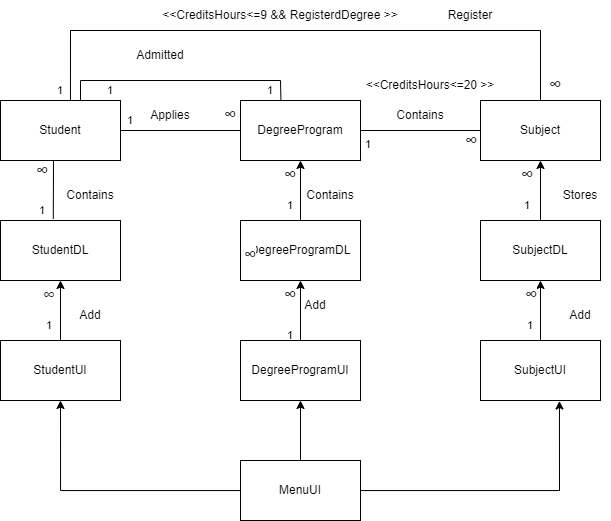

The diagram above was exported from draw.io. Its source (the exported page's mxGraphModel, read from the mxfile embedded in the PNG):
<mxGraphModel dx="1093" dy="515" grid="1" gridSize="10" guides="1" tooltips="1" connect="1" arrows="1" fold="1" page="1" pageScale="1" pageWidth="850" pageHeight="1100" math="0" shadow="0">
  <root>
    <mxCell id="0" />
    <mxCell id="1" parent="0" />
    <mxCell id="NAoNlImivVHsUcVjtqk9-50" value="" style="edgeStyle=orthogonalEdgeStyle;rounded=0;orthogonalLoop=1;jettySize=auto;html=1;entryX=0.658;entryY=1.008;entryDx=0;entryDy=0;entryPerimeter=0;" edge="1" parent="1" source="NAoNlImivVHsUcVjtqk9-2" target="NAoNlImivVHsUcVjtqk9-11">
      <mxGeometry relative="1" as="geometry">
        <mxPoint x="650" y="510" as="targetPoint" />
      </mxGeometry>
    </mxCell>
    <mxCell id="NAoNlImivVHsUcVjtqk9-51" value="" style="edgeStyle=orthogonalEdgeStyle;rounded=0;orthogonalLoop=1;jettySize=auto;html=1;" edge="1" parent="1" source="NAoNlImivVHsUcVjtqk9-2" target="NAoNlImivVHsUcVjtqk9-8">
      <mxGeometry relative="1" as="geometry" />
    </mxCell>
    <mxCell id="NAoNlImivVHsUcVjtqk9-52" style="edgeStyle=orthogonalEdgeStyle;rounded=0;orthogonalLoop=1;jettySize=auto;html=1;entryX=0.5;entryY=1;entryDx=0;entryDy=0;" edge="1" parent="1" source="NAoNlImivVHsUcVjtqk9-2" target="NAoNlImivVHsUcVjtqk9-5">
      <mxGeometry relative="1" as="geometry">
        <mxPoint x="140" y="510" as="targetPoint" />
      </mxGeometry>
    </mxCell>
    <mxCell id="NAoNlImivVHsUcVjtqk9-2" value="MenuUI" style="rounded=0;whiteSpace=wrap;html=1;" vertex="1" parent="1">
      <mxGeometry x="320" y="480" width="120" height="60" as="geometry" />
    </mxCell>
    <mxCell id="NAoNlImivVHsUcVjtqk9-3" value="Student" style="rounded=0;whiteSpace=wrap;html=1;" vertex="1" parent="1">
      <mxGeometry x="80" y="120" width="120" height="60" as="geometry" />
    </mxCell>
    <mxCell id="NAoNlImivVHsUcVjtqk9-4" value="StudentDL" style="rounded=0;whiteSpace=wrap;html=1;" vertex="1" parent="1">
      <mxGeometry x="80" y="240" width="120" height="60" as="geometry" />
    </mxCell>
    <mxCell id="NAoNlImivVHsUcVjtqk9-5" value="StudentUI" style="rounded=0;whiteSpace=wrap;html=1;" vertex="1" parent="1">
      <mxGeometry x="80" y="360" width="120" height="60" as="geometry" />
    </mxCell>
    <mxCell id="NAoNlImivVHsUcVjtqk9-6" value="DegreeProgram" style="rounded=0;whiteSpace=wrap;html=1;" vertex="1" parent="1">
      <mxGeometry x="320" y="120" width="120" height="60" as="geometry" />
    </mxCell>
    <mxCell id="NAoNlImivVHsUcVjtqk9-39" style="edgeStyle=orthogonalEdgeStyle;rounded=0;orthogonalLoop=1;jettySize=auto;html=1;entryX=0.5;entryY=1;entryDx=0;entryDy=0;" edge="1" parent="1" source="NAoNlImivVHsUcVjtqk9-7" target="NAoNlImivVHsUcVjtqk9-6">
      <mxGeometry relative="1" as="geometry" />
    </mxCell>
    <mxCell id="NAoNlImivVHsUcVjtqk9-7" value="DegreeProgramDL" style="rounded=0;whiteSpace=wrap;html=1;" vertex="1" parent="1">
      <mxGeometry x="320" y="240" width="120" height="60" as="geometry" />
    </mxCell>
    <mxCell id="NAoNlImivVHsUcVjtqk9-8" value="DegreeProgramUI" style="rounded=0;whiteSpace=wrap;html=1;" vertex="1" parent="1">
      <mxGeometry x="320" y="360" width="120" height="60" as="geometry" />
    </mxCell>
    <mxCell id="NAoNlImivVHsUcVjtqk9-9" value="Subject" style="rounded=0;whiteSpace=wrap;html=1;" vertex="1" parent="1">
      <mxGeometry x="560" y="120" width="120" height="60" as="geometry" />
    </mxCell>
    <mxCell id="NAoNlImivVHsUcVjtqk9-43" value="" style="edgeStyle=orthogonalEdgeStyle;rounded=0;orthogonalLoop=1;jettySize=auto;html=1;" edge="1" parent="1" source="NAoNlImivVHsUcVjtqk9-10" target="NAoNlImivVHsUcVjtqk9-9">
      <mxGeometry relative="1" as="geometry" />
    </mxCell>
    <mxCell id="NAoNlImivVHsUcVjtqk9-10" value="SubjectDL" style="rounded=0;whiteSpace=wrap;html=1;" vertex="1" parent="1">
      <mxGeometry x="560" y="240" width="120" height="60" as="geometry" />
    </mxCell>
    <mxCell id="NAoNlImivVHsUcVjtqk9-11" value="SubjectUI" style="rounded=0;whiteSpace=wrap;html=1;" vertex="1" parent="1">
      <mxGeometry x="560" y="360" width="120" height="60" as="geometry" />
    </mxCell>
    <mxCell id="NAoNlImivVHsUcVjtqk9-12" value="" style="endArrow=none;html=1;rounded=0;" edge="1" parent="1">
      <mxGeometry width="50" height="50" relative="1" as="geometry">
        <mxPoint x="150" y="50" as="sourcePoint" />
        <mxPoint x="620" y="50" as="targetPoint" />
      </mxGeometry>
    </mxCell>
    <mxCell id="NAoNlImivVHsUcVjtqk9-13" value="" style="endArrow=none;html=1;rounded=0;entryX=0.583;entryY=0.003;entryDx=0;entryDy=0;entryPerimeter=0;" edge="1" parent="1" target="NAoNlImivVHsUcVjtqk9-3">
      <mxGeometry width="50" height="50" relative="1" as="geometry">
        <mxPoint x="150" y="50" as="sourcePoint" />
        <mxPoint x="150" y="80" as="targetPoint" />
      </mxGeometry>
    </mxCell>
    <mxCell id="NAoNlImivVHsUcVjtqk9-14" value="" style="endArrow=none;html=1;rounded=0;" edge="1" parent="1">
      <mxGeometry width="50" height="50" relative="1" as="geometry">
        <mxPoint x="620" y="120" as="sourcePoint" />
        <mxPoint x="620" y="120" as="targetPoint" />
        <Array as="points">
          <mxPoint x="620" y="50" />
        </Array>
      </mxGeometry>
    </mxCell>
    <mxCell id="NAoNlImivVHsUcVjtqk9-15" value="" style="endArrow=none;html=1;rounded=0;exitX=1;exitY=0.5;exitDx=0;exitDy=0;entryX=0;entryY=0.5;entryDx=0;entryDy=0;" edge="1" parent="1" source="NAoNlImivVHsUcVjtqk9-3" target="NAoNlImivVHsUcVjtqk9-6">
      <mxGeometry width="50" height="50" relative="1" as="geometry">
        <mxPoint x="400" y="190" as="sourcePoint" />
        <mxPoint x="450" y="140" as="targetPoint" />
      </mxGeometry>
    </mxCell>
    <mxCell id="NAoNlImivVHsUcVjtqk9-16" value="" style="endArrow=none;html=1;rounded=0;entryX=0;entryY=0.5;entryDx=0;entryDy=0;exitX=1;exitY=0.5;exitDx=0;exitDy=0;" edge="1" parent="1" source="NAoNlImivVHsUcVjtqk9-6" target="NAoNlImivVHsUcVjtqk9-9">
      <mxGeometry width="50" height="50" relative="1" as="geometry">
        <mxPoint x="400" y="190" as="sourcePoint" />
        <mxPoint x="450" y="140" as="targetPoint" />
      </mxGeometry>
    </mxCell>
    <mxCell id="NAoNlImivVHsUcVjtqk9-17" value="" style="endArrow=none;html=1;rounded=0;entryX=0.337;entryY=-0.01;entryDx=0;entryDy=0;entryPerimeter=0;" edge="1" parent="1" target="NAoNlImivVHsUcVjtqk9-6">
      <mxGeometry width="50" height="50" relative="1" as="geometry">
        <mxPoint x="360" y="100" as="sourcePoint" />
        <mxPoint x="380" y="100" as="targetPoint" />
      </mxGeometry>
    </mxCell>
    <mxCell id="NAoNlImivVHsUcVjtqk9-18" value="" style="endArrow=none;html=1;rounded=0;" edge="1" parent="1">
      <mxGeometry width="50" height="50" relative="1" as="geometry">
        <mxPoint x="160" y="100" as="sourcePoint" />
        <mxPoint x="360" y="100" as="targetPoint" />
      </mxGeometry>
    </mxCell>
    <mxCell id="NAoNlImivVHsUcVjtqk9-20" value="" style="endArrow=none;html=1;rounded=0;" edge="1" parent="1">
      <mxGeometry width="50" height="50" relative="1" as="geometry">
        <mxPoint x="160" y="120" as="sourcePoint" />
        <mxPoint x="160" y="100" as="targetPoint" />
      </mxGeometry>
    </mxCell>
    <mxCell id="NAoNlImivVHsUcVjtqk9-21" value="&amp;lt;&amp;lt;CreditsHours&amp;lt;=20 &amp;gt;&amp;gt;" style="text;html=1;strokeColor=none;fillColor=none;align=center;verticalAlign=middle;whiteSpace=wrap;rounded=0;" vertex="1" parent="1">
      <mxGeometry x="440" y="90" width="140" height="30" as="geometry" />
    </mxCell>
    <mxCell id="NAoNlImivVHsUcVjtqk9-23" value="Applies" style="text;html=1;strokeColor=none;fillColor=none;align=center;verticalAlign=middle;whiteSpace=wrap;rounded=0;" vertex="1" parent="1">
      <mxGeometry x="220" y="120" width="60" height="30" as="geometry" />
    </mxCell>
    <mxCell id="NAoNlImivVHsUcVjtqk9-24" value="Admitted" style="text;html=1;strokeColor=none;fillColor=none;align=center;verticalAlign=middle;whiteSpace=wrap;rounded=0;" vertex="1" parent="1">
      <mxGeometry x="210" y="60" width="60" height="30" as="geometry" />
    </mxCell>
    <mxCell id="NAoNlImivVHsUcVjtqk9-26" value="&amp;lt;&amp;lt;CreditsHours&amp;lt;=9 &amp;amp;&amp;amp; RegisterdDegree &amp;gt;&amp;gt;" style="text;html=1;strokeColor=none;fillColor=none;align=center;verticalAlign=middle;whiteSpace=wrap;rounded=0;" vertex="1" parent="1">
      <mxGeometry x="240" y="20" width="240" height="30" as="geometry" />
    </mxCell>
    <mxCell id="NAoNlImivVHsUcVjtqk9-27" value="Register" style="text;html=1;strokeColor=none;fillColor=none;align=center;verticalAlign=middle;whiteSpace=wrap;rounded=0;" vertex="1" parent="1">
      <mxGeometry x="520" y="20" width="60" height="30" as="geometry" />
    </mxCell>
    <mxCell id="NAoNlImivVHsUcVjtqk9-28" value="Contains" style="text;html=1;strokeColor=none;fillColor=none;align=center;verticalAlign=middle;whiteSpace=wrap;rounded=0;" vertex="1" parent="1">
      <mxGeometry x="470" y="120" width="60" height="30" as="geometry" />
    </mxCell>
    <mxCell id="NAoNlImivVHsUcVjtqk9-33" value="" style="endArrow=classic;html=1;rounded=0;exitX=0.5;exitY=0;exitDx=0;exitDy=0;entryX=0.5;entryY=1;entryDx=0;entryDy=0;" edge="1" parent="1" source="NAoNlImivVHsUcVjtqk9-5" target="NAoNlImivVHsUcVjtqk9-4">
      <mxGeometry width="50" height="50" relative="1" as="geometry">
        <mxPoint x="150" y="310" as="sourcePoint" />
        <mxPoint x="200" y="310" as="targetPoint" />
      </mxGeometry>
    </mxCell>
    <mxCell id="NAoNlImivVHsUcVjtqk9-34" value="Add" style="text;html=1;strokeColor=none;fillColor=none;align=center;verticalAlign=middle;whiteSpace=wrap;rounded=0;" vertex="1" parent="1">
      <mxGeometry x="140" y="320" width="60" height="30" as="geometry" />
    </mxCell>
    <mxCell id="NAoNlImivVHsUcVjtqk9-36" value="Contains" style="text;html=1;strokeColor=none;fillColor=none;align=center;verticalAlign=middle;whiteSpace=wrap;rounded=0;" vertex="1" parent="1">
      <mxGeometry x="140" y="200" width="60" height="30" as="geometry" />
    </mxCell>
    <mxCell id="NAoNlImivVHsUcVjtqk9-37" value="" style="endArrow=classic;html=1;rounded=0;exitX=0.5;exitY=0;exitDx=0;exitDy=0;" edge="1" parent="1" source="NAoNlImivVHsUcVjtqk9-8" target="NAoNlImivVHsUcVjtqk9-7">
      <mxGeometry width="50" height="50" relative="1" as="geometry">
        <mxPoint x="400" y="320" as="sourcePoint" />
        <mxPoint x="450" y="270" as="targetPoint" />
      </mxGeometry>
    </mxCell>
    <mxCell id="NAoNlImivVHsUcVjtqk9-40" value="Add" style="text;html=1;strokeColor=none;fillColor=none;align=center;verticalAlign=middle;whiteSpace=wrap;rounded=0;" vertex="1" parent="1">
      <mxGeometry x="365" y="310" width="60" height="30" as="geometry" />
    </mxCell>
    <mxCell id="NAoNlImivVHsUcVjtqk9-41" value="Contains" style="text;html=1;strokeColor=none;fillColor=none;align=center;verticalAlign=middle;whiteSpace=wrap;rounded=0;" vertex="1" parent="1">
      <mxGeometry x="380" y="200" width="60" height="30" as="geometry" />
    </mxCell>
    <mxCell id="NAoNlImivVHsUcVjtqk9-46" value="" style="endArrow=classic;html=1;rounded=0;exitX=0.5;exitY=0;exitDx=0;exitDy=0;entryX=0.5;entryY=1;entryDx=0;entryDy=0;" edge="1" parent="1" source="NAoNlImivVHsUcVjtqk9-11" target="NAoNlImivVHsUcVjtqk9-10">
      <mxGeometry width="50" height="50" relative="1" as="geometry">
        <mxPoint x="680" y="260" as="sourcePoint" />
        <mxPoint x="730" y="210" as="targetPoint" />
      </mxGeometry>
    </mxCell>
    <mxCell id="NAoNlImivVHsUcVjtqk9-47" value="Add" style="text;html=1;strokeColor=none;fillColor=none;align=center;verticalAlign=middle;whiteSpace=wrap;rounded=0;" vertex="1" parent="1">
      <mxGeometry x="630" y="320" width="60" height="30" as="geometry" />
    </mxCell>
    <mxCell id="NAoNlImivVHsUcVjtqk9-48" value="Stores" style="text;html=1;strokeColor=none;fillColor=none;align=center;verticalAlign=middle;whiteSpace=wrap;rounded=0;" vertex="1" parent="1">
      <mxGeometry x="630" y="200" width="60" height="30" as="geometry" />
    </mxCell>
    <mxCell id="NAoNlImivVHsUcVjtqk9-53" value="&lt;font style=&quot;font-size: 11px&quot;&gt;1&lt;/font&gt;" style="text;html=1;strokeColor=none;fillColor=none;align=center;verticalAlign=middle;whiteSpace=wrap;rounded=0;" vertex="1" parent="1">
      <mxGeometry x="99" y="330" width="60" height="30" as="geometry" />
    </mxCell>
    <mxCell id="NAoNlImivVHsUcVjtqk9-56" value="&lt;font style=&quot;font-size: 17px&quot;&gt;&lt;br&gt;&lt;br&gt;&lt;span style=&quot;color: rgb(32 , 33 , 36) ; font-family: &amp;#34;arial&amp;#34; , sans-serif ; font-style: normal ; font-weight: 400 ; letter-spacing: normal ; text-indent: 0px ; text-transform: none ; word-spacing: 0px ; background-color: rgb(255 , 255 , 255) ; display: inline ; float: none&quot;&gt;∞&lt;/span&gt;&lt;br&gt;&lt;/font&gt;" style="text;html=1;strokeColor=none;fillColor=none;align=center;verticalAlign=middle;whiteSpace=wrap;rounded=0;fontSize=13;" vertex="1" parent="1">
      <mxGeometry x="99" y="280" width="60" height="30" as="geometry" />
    </mxCell>
    <mxCell id="NAoNlImivVHsUcVjtqk9-57" value="" style="endArrow=none;html=1;rounded=0;fontSize=11;exitX=0.44;exitY=-0.028;exitDx=0;exitDy=0;exitPerimeter=0;" edge="1" parent="1" source="NAoNlImivVHsUcVjtqk9-4">
      <mxGeometry width="50" height="50" relative="1" as="geometry">
        <mxPoint x="120" y="230" as="sourcePoint" />
        <mxPoint x="133" y="180" as="targetPoint" />
      </mxGeometry>
    </mxCell>
    <mxCell id="NAoNlImivVHsUcVjtqk9-58" value="1" style="text;html=1;strokeColor=none;fillColor=none;align=center;verticalAlign=middle;whiteSpace=wrap;rounded=0;fontSize=11;" vertex="1" parent="1">
      <mxGeometry x="92" y="220" width="60" height="20" as="geometry" />
    </mxCell>
    <mxCell id="NAoNlImivVHsUcVjtqk9-60" value="&#10;&#10;&lt;strong style=&quot;box-sizing: border-box; margin: 0px; padding: 0px; color: rgb(51, 51, 51); font-family: sans-serif; font-size: 17.6px; font-style: normal; letter-spacing: normal; text-indent: 0px; text-transform: none; word-spacing: 0px; background-color: rgb(255, 255, 255);&quot;&gt;∞&lt;/strong&gt;&#10;&#10;" style="text;html=1;strokeColor=none;fillColor=none;align=center;verticalAlign=middle;whiteSpace=wrap;rounded=0;fontSize=11;" vertex="1" parent="1">
      <mxGeometry x="92" y="176" width="60" height="30" as="geometry" />
    </mxCell>
    <mxCell id="NAoNlImivVHsUcVjtqk9-61" value="1" style="text;html=1;strokeColor=none;fillColor=none;align=center;verticalAlign=middle;whiteSpace=wrap;rounded=0;fontSize=11;" vertex="1" parent="1">
      <mxGeometry x="180" y="125" width="60" height="30" as="geometry" />
    </mxCell>
    <mxCell id="NAoNlImivVHsUcVjtqk9-62" value="&lt;strong style=&quot;box-sizing: border-box ; margin: 0px ; padding: 0px ; color: rgb(51 , 51 , 51) ; font-family: sans-serif ; font-size: 17.6px ; background-color: rgb(255 , 255 , 255)&quot;&gt;∞&lt;/strong&gt;" style="text;html=1;strokeColor=none;fillColor=none;align=center;verticalAlign=middle;whiteSpace=wrap;rounded=0;fontSize=11;" vertex="1" parent="1">
      <mxGeometry x="280" y="125" width="60" height="20" as="geometry" />
    </mxCell>
    <mxCell id="NAoNlImivVHsUcVjtqk9-64" value="1" style="text;html=1;strokeColor=none;fillColor=none;align=center;verticalAlign=middle;whiteSpace=wrap;rounded=0;fontSize=11;" vertex="1" parent="1">
      <mxGeometry x="320" y="95" width="60" height="30" as="geometry" />
    </mxCell>
    <mxCell id="NAoNlImivVHsUcVjtqk9-65" value="1" style="text;html=1;strokeColor=none;fillColor=none;align=center;verticalAlign=middle;whiteSpace=wrap;rounded=0;fontSize=11;" vertex="1" parent="1">
      <mxGeometry x="160" y="95" width="60" height="30" as="geometry" />
    </mxCell>
    <mxCell id="NAoNlImivVHsUcVjtqk9-68" value="1" style="text;html=1;strokeColor=none;fillColor=none;align=center;verticalAlign=middle;whiteSpace=wrap;rounded=0;fontSize=11;" vertex="1" parent="1">
      <mxGeometry x="110" y="95" width="60" height="30" as="geometry" />
    </mxCell>
    <mxCell id="NAoNlImivVHsUcVjtqk9-69" value="&lt;strong style=&quot;box-sizing: border-box ; margin: 0px ; padding: 0px ; color: rgb(51 , 51 , 51) ; font-family: sans-serif ; font-size: 17.6px ; background-color: rgb(255 , 255 , 255)&quot;&gt;∞&lt;/strong&gt;" style="text;html=1;strokeColor=none;fillColor=none;align=center;verticalAlign=middle;whiteSpace=wrap;rounded=0;fontSize=11;" vertex="1" parent="1">
      <mxGeometry x="610" y="90" width="50" height="30" as="geometry" />
    </mxCell>
    <mxCell id="NAoNlImivVHsUcVjtqk9-70" value="1" style="text;html=1;strokeColor=none;fillColor=none;align=center;verticalAlign=middle;whiteSpace=wrap;rounded=0;fontSize=11;" vertex="1" parent="1">
      <mxGeometry x="350" y="210" width="40" height="30" as="geometry" />
    </mxCell>
    <mxCell id="NAoNlImivVHsUcVjtqk9-72" value="&#10;&#10;&lt;strong style=&quot;box-sizing: border-box; margin: 0px; padding: 0px; color: rgb(51, 51, 51); font-family: sans-serif; font-size: 17.6px; font-style: normal; letter-spacing: normal; text-indent: 0px; text-transform: none; word-spacing: 0px; background-color: rgb(255, 255, 255);&quot;&gt;∞&lt;/strong&gt;&#10;&#10;" style="text;html=1;strokeColor=none;fillColor=none;align=center;verticalAlign=middle;whiteSpace=wrap;rounded=0;fontSize=11;" vertex="1" parent="1">
      <mxGeometry x="340" y="180" width="60" height="30" as="geometry" />
    </mxCell>
    <mxCell id="NAoNlImivVHsUcVjtqk9-73" value="1" style="text;html=1;strokeColor=none;fillColor=none;align=center;verticalAlign=middle;whiteSpace=wrap;rounded=0;fontSize=11;" vertex="1" parent="1">
      <mxGeometry x="340" y="340" width="60" height="30" as="geometry" />
    </mxCell>
    <mxCell id="NAoNlImivVHsUcVjtqk9-74" value="&#10;&#10;&lt;strong style=&quot;box-sizing: border-box; margin: 0px; padding: 0px; color: rgb(51, 51, 51); font-family: sans-serif; font-size: 17.6px; font-style: normal; letter-spacing: normal; text-indent: 0px; text-transform: none; word-spacing: 0px; background-color: rgb(255, 255, 255);&quot;&gt;∞&lt;/strong&gt;&#10;&#10;" style="text;html=1;strokeColor=none;fillColor=none;align=center;verticalAlign=middle;whiteSpace=wrap;rounded=0;fontSize=11;" vertex="1" parent="1">
      <mxGeometry x="340" y="300" width="60" height="30" as="geometry" />
    </mxCell>
    <mxCell id="NAoNlImivVHsUcVjtqk9-76" value="1" style="text;html=1;strokeColor=none;fillColor=none;align=center;verticalAlign=middle;whiteSpace=wrap;rounded=0;fontSize=11;" vertex="1" parent="1">
      <mxGeometry x="577" y="210" width="60" height="30" as="geometry" />
    </mxCell>
    <mxCell id="NAoNlImivVHsUcVjtqk9-77" value="&#10;&#10;&lt;strong style=&quot;box-sizing: border-box; margin: 0px; padding: 0px; color: rgb(51, 51, 51); font-family: sans-serif; font-size: 17.6px; font-style: normal; letter-spacing: normal; text-indent: 0px; text-transform: none; word-spacing: 0px; background-color: rgb(255, 255, 255);&quot;&gt;∞&lt;/strong&gt;&#10;&#10;" style="text;html=1;strokeColor=none;fillColor=none;align=center;verticalAlign=middle;whiteSpace=wrap;rounded=0;fontSize=11;" vertex="1" parent="1">
      <mxGeometry x="577" y="180" width="60" height="30" as="geometry" />
    </mxCell>
    <mxCell id="NAoNlImivVHsUcVjtqk9-78" value="1" style="text;html=1;strokeColor=none;fillColor=none;align=center;verticalAlign=middle;whiteSpace=wrap;rounded=0;fontSize=11;" vertex="1" parent="1">
      <mxGeometry x="580" y="330" width="60" height="30" as="geometry" />
    </mxCell>
    <mxCell id="NAoNlImivVHsUcVjtqk9-79" value="&#10;&#10;&lt;strong style=&quot;box-sizing: border-box; margin: 0px; padding: 0px; color: rgb(51, 51, 51); font-family: sans-serif; font-size: 17.6px; font-style: normal; letter-spacing: normal; text-indent: 0px; text-transform: none; word-spacing: 0px; background-color: rgb(255, 255, 255);&quot;&gt;∞&lt;/strong&gt;&#10;&#10;" style="text;html=1;strokeColor=none;fillColor=none;align=center;verticalAlign=middle;whiteSpace=wrap;rounded=0;fontSize=11;" vertex="1" parent="1">
      <mxGeometry x="581" y="300" width="60" height="30" as="geometry" />
    </mxCell>
    <mxCell id="NAoNlImivVHsUcVjtqk9-82" value="1" style="text;html=1;strokeColor=none;fillColor=none;align=center;verticalAlign=middle;whiteSpace=wrap;rounded=0;fontSize=11;" vertex="1" parent="1">
      <mxGeometry x="418" y="149" width="60" height="30" as="geometry" />
    </mxCell>
    <mxCell id="NAoNlImivVHsUcVjtqk9-83" value="&#10;&#10;&lt;strong style=&quot;box-sizing: border-box; margin: 0px; padding: 0px; color: rgb(51, 51, 51); font-family: sans-serif; font-size: 17.6px; font-style: normal; letter-spacing: normal; text-indent: 0px; text-transform: none; word-spacing: 0px; background-color: rgb(255, 255, 255);&quot;&gt;∞&lt;/strong&gt;&#10;&#10;" style="text;html=1;strokeColor=none;fillColor=none;align=center;verticalAlign=middle;whiteSpace=wrap;rounded=0;fontSize=11;" vertex="1" parent="1">
      <mxGeometry x="521" y="146" width="60" height="30" as="geometry" />
    </mxCell>
    <mxCell id="NAoNlImivVHsUcVjtqk9-84" value="&#10;&#10;&lt;strong style=&quot;box-sizing: border-box; margin: 0px; padding: 0px; color: rgb(51, 51, 51); font-family: sans-serif; font-size: 17.6px; font-style: normal; letter-spacing: normal; text-indent: 0px; text-transform: none; word-spacing: 0px; background-color: rgb(255, 255, 255);&quot;&gt;∞&lt;/strong&gt;&#10;&#10;" style="text;html=1;strokeColor=none;fillColor=none;align=center;verticalAlign=middle;whiteSpace=wrap;rounded=0;fontSize=11;" vertex="1" parent="1">
      <mxGeometry x="300" y="260" width="60" height="30" as="geometry" />
    </mxCell>
  </root>
</mxGraphModel>